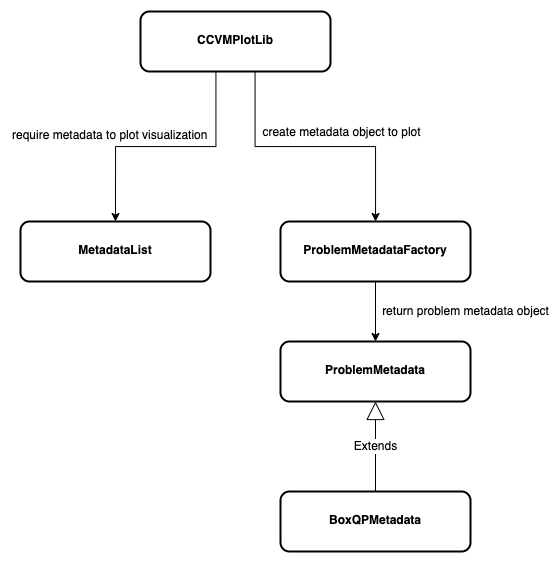

The diagram above was exported from draw.io. Its source (the exported page's mxGraphModel, read from the mxfile embedded in the PNG):
<mxGraphModel dx="1366" dy="752" grid="1" gridSize="10" guides="1" tooltips="1" connect="1" arrows="1" fold="1" page="1" pageScale="1" pageWidth="1654" pageHeight="1169" math="0" shadow="0">
  <root>
    <mxCell id="0" />
    <mxCell id="1" parent="0" />
    <mxCell id="2" value="&lt;p style=&quot;margin: 4px 0px 0px;&quot;&gt;&lt;b&gt;&lt;br&gt;&lt;/b&gt;&lt;/p&gt;&lt;p style=&quot;margin: 4px 0px 0px;&quot;&gt;&lt;b&gt;MetadataList&lt;/b&gt;&lt;/p&gt;" style="verticalAlign=top;align=center;overflow=fill;fontSize=12;fontFamily=Helvetica;html=1;whiteSpace=wrap;rounded=1;strokeColor=default;strokeWidth=2;fontColor=default;fillColor=default;" vertex="1" parent="1">
      <mxGeometry x="3430" y="380" width="190" height="60" as="geometry" />
    </mxCell>
    <mxCell id="3" style="edgeStyle=orthogonalEdgeStyle;rounded=0;orthogonalLoop=1;jettySize=auto;html=1;exitX=0.603;exitY=0.967;exitDx=0;exitDy=0;fontFamily=Helvetica;fontSize=12;fontColor=default;exitPerimeter=0;" edge="1" source="6" target="7" parent="1">
      <mxGeometry relative="1" as="geometry" />
    </mxCell>
    <mxCell id="4" value="create metadata object to plot" style="edgeLabel;html=1;align=center;verticalAlign=middle;resizable=0;points=[];fontSize=12;fontFamily=Helvetica;fontColor=default;" vertex="1" connectable="0" parent="3">
      <mxGeometry x="-0.2618" y="-1" relative="1" as="geometry">
        <mxPoint x="62" y="-16" as="offset" />
      </mxGeometry>
    </mxCell>
    <mxCell id="5" style="edgeStyle=orthogonalEdgeStyle;rounded=0;orthogonalLoop=1;jettySize=auto;html=1;exitX=0.397;exitY=0.998;exitDx=0;exitDy=0;entryX=0.5;entryY=0;entryDx=0;entryDy=0;fontFamily=Helvetica;fontSize=12;fontColor=default;exitPerimeter=0;" edge="1" source="6" target="2" parent="1">
      <mxGeometry relative="1" as="geometry" />
    </mxCell>
    <mxCell id="6" value="&lt;p style=&quot;margin: 4px 0px 0px;&quot;&gt;&lt;b&gt;&lt;br&gt;&lt;/b&gt;&lt;/p&gt;&lt;p style=&quot;margin: 4px 0px 0px;&quot;&gt;&lt;b&gt;CCVMPlotLib&lt;/b&gt;&lt;/p&gt;" style="verticalAlign=top;align=center;overflow=fill;fontSize=12;fontFamily=Helvetica;html=1;whiteSpace=wrap;rounded=1;strokeColor=default;strokeWidth=2;fontColor=default;fillColor=default;" vertex="1" parent="1">
      <mxGeometry x="3550" y="170" width="190" height="60" as="geometry" />
    </mxCell>
    <mxCell id="7" value="&lt;p style=&quot;margin: 4px 0px 0px;&quot;&gt;&lt;b&gt;&lt;br&gt;&lt;/b&gt;&lt;/p&gt;&lt;p style=&quot;margin: 4px 0px 0px;&quot;&gt;&lt;b&gt;ProblemMetadataFactory&lt;/b&gt;&lt;/p&gt;" style="verticalAlign=top;align=center;overflow=fill;fontSize=12;fontFamily=Helvetica;html=1;whiteSpace=wrap;rounded=1;strokeColor=default;strokeWidth=2;fontColor=default;fillColor=default;" vertex="1" parent="1">
      <mxGeometry x="3690" y="380" width="190" height="60" as="geometry" />
    </mxCell>
    <mxCell id="8" value="&lt;p style=&quot;margin: 4px 0px 0px;&quot;&gt;&lt;b&gt;&lt;br&gt;&lt;/b&gt;&lt;/p&gt;&lt;p style=&quot;margin: 4px 0px 0px;&quot;&gt;&lt;b&gt;ProblemMetadata&lt;/b&gt;&lt;/p&gt;" style="verticalAlign=top;align=center;overflow=fill;fontSize=12;fontFamily=Helvetica;html=1;whiteSpace=wrap;rounded=1;strokeColor=default;strokeWidth=2;fontColor=default;fillColor=default;" vertex="1" parent="1">
      <mxGeometry x="3690" y="500" width="190" height="60" as="geometry" />
    </mxCell>
    <mxCell id="9" value="&lt;p style=&quot;margin: 4px 0px 0px;&quot;&gt;&lt;b&gt;&lt;br&gt;&lt;/b&gt;&lt;/p&gt;&lt;p style=&quot;margin: 4px 0px 0px;&quot;&gt;&lt;b&gt;BoxQPMetadata&lt;/b&gt;&lt;/p&gt;" style="verticalAlign=top;align=center;overflow=fill;fontSize=12;fontFamily=Helvetica;html=1;whiteSpace=wrap;rounded=1;strokeColor=default;strokeWidth=2;fontColor=default;fillColor=default;" vertex="1" parent="1">
      <mxGeometry x="3690" y="650" width="190" height="60" as="geometry" />
    </mxCell>
    <mxCell id="10" value="Extends" style="endArrow=block;endSize=16;endFill=0;html=1;rounded=0;fontFamily=Helvetica;fontSize=12;fontColor=default;exitX=0.5;exitY=0;exitDx=0;exitDy=0;entryX=0.5;entryY=1;entryDx=0;entryDy=0;" edge="1" source="9" target="8" parent="1">
      <mxGeometry width="160" relative="1" as="geometry">
        <mxPoint x="3838.65" y="630" as="sourcePoint" />
        <mxPoint x="3628.65" y="510" as="targetPoint" />
      </mxGeometry>
    </mxCell>
    <mxCell id="11" style="edgeStyle=orthogonalEdgeStyle;rounded=0;orthogonalLoop=1;jettySize=auto;html=1;exitX=0.5;exitY=1;exitDx=0;exitDy=0;entryX=0.5;entryY=0;entryDx=0;entryDy=0;fontFamily=Helvetica;fontSize=12;fontColor=default;" edge="1" source="7" target="8" parent="1">
      <mxGeometry relative="1" as="geometry" />
    </mxCell>
    <mxCell id="12" value="return problem metadata object" style="edgeLabel;html=1;align=center;verticalAlign=middle;resizable=0;points=[];fontSize=12;fontFamily=Helvetica;fontColor=default;" vertex="1" connectable="0" parent="11">
      <mxGeometry x="-0.0267" y="5" relative="1" as="geometry">
        <mxPoint x="85" as="offset" />
      </mxGeometry>
    </mxCell>
    <mxCell id="13" value="&lt;span style=&quot;color: rgb(0, 0, 0); font-family: Helvetica; font-size: 12px; font-style: normal; font-variant-ligatures: normal; font-variant-caps: normal; font-weight: 400; letter-spacing: normal; orphans: 2; text-align: center; text-indent: 0px; text-transform: none; widows: 2; word-spacing: 0px; -webkit-text-stroke-width: 0px; background-color: rgb(255, 255, 255); text-decoration-thickness: initial; text-decoration-style: initial; text-decoration-color: initial; float: none; display: inline !important;&quot;&gt;require metadata to plot visualization&lt;/span&gt;" style="text;whiteSpace=wrap;html=1;fontSize=12;fontFamily=Helvetica;fontColor=default;" vertex="1" parent="1">
      <mxGeometry x="3420" y="280" width="230" height="40" as="geometry" />
    </mxCell>
  </root>
</mxGraphModel>